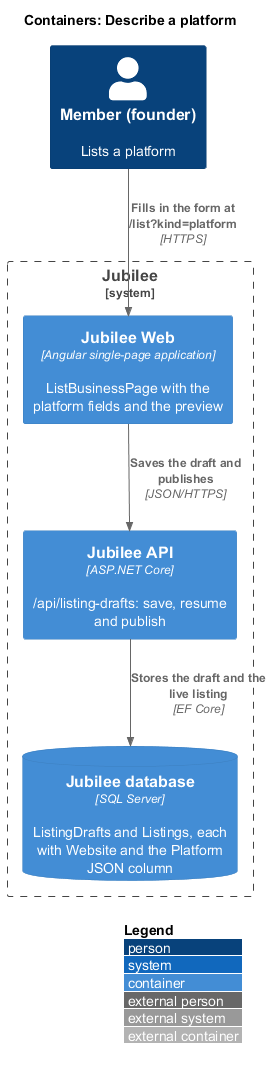

The diagram above was rendered by PlantUML. Its source (embedded in the PNG):
@startuml
!include <C4/C4_Container>
LAYOUT_WITH_LEGEND()
title Containers: Describe a platform

Person(member, "Member (founder)", "Lists a platform")
System_Boundary(jubilee, "Jubilee") {
  Container(web, "Jubilee Web", "Angular single-page application", "ListBusinessPage with the platform fields and the preview")
  Container(api, "Jubilee API", "ASP.NET Core", "/api/listing-drafts: save, resume and publish")
  ContainerDb(db, "Jubilee database", "SQL Server", "ListingDrafts and Listings, each with Website and the Platform JSON column")
}
Rel(member, web, "Fills in the form at /list?kind=platform", "HTTPS")
Rel(web, api, "Saves the draft and publishes", "JSON/HTTPS")
Rel(api, db, "Stores the draft and the live listing", "EF Core")
@enduml